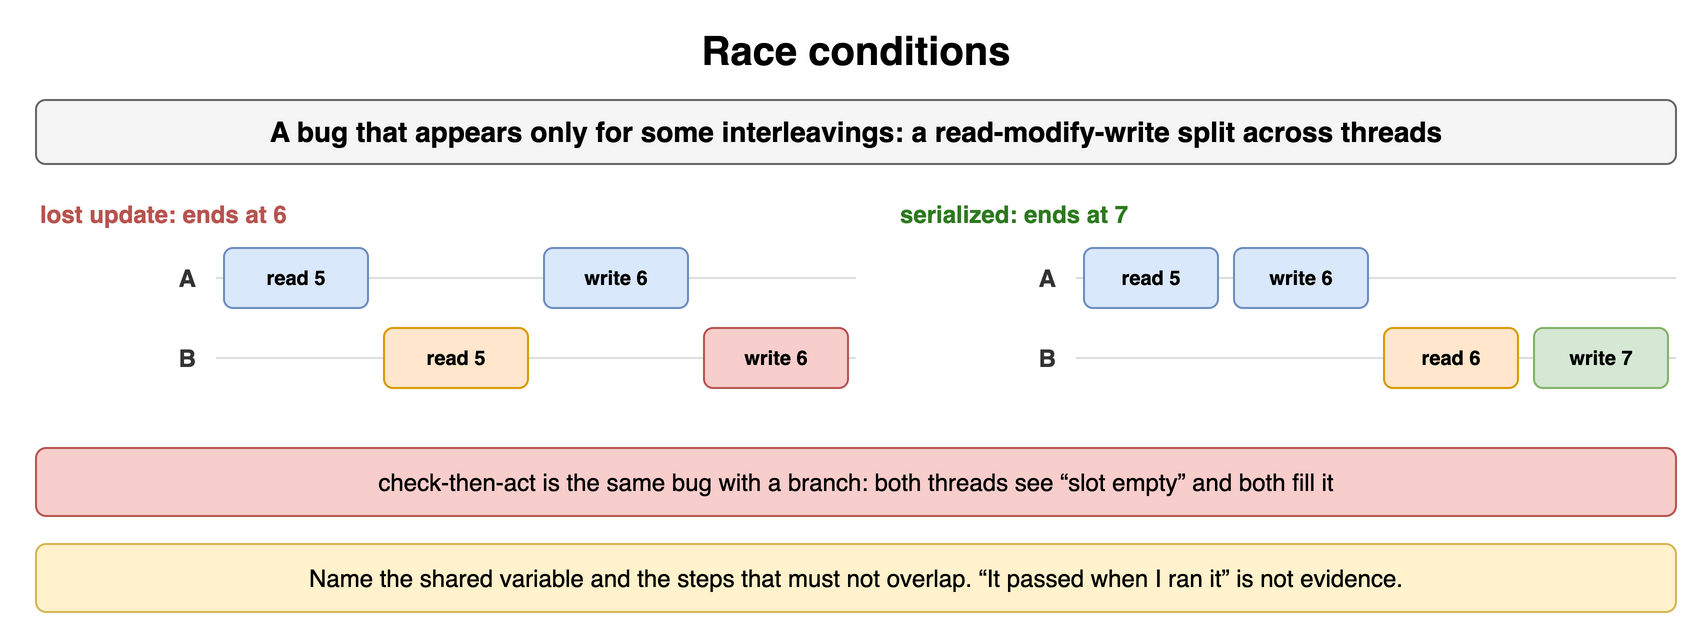

The diagram above was exported from draw.io. Its source (the exported page's mxGraphModel, read from the mxfile embedded in the PNG):
<mxGraphModel dx="900" dy="320" grid="1" gridSize="10" guides="1" tooltips="1" connect="1" arrows="1" fold="1" page="1" pageScale="1" pageWidth="900" pageHeight="320" math="0" shadow="0">
  <root>
    <mxCell id="0" />
    <mxCell id="1" parent="0" />
    <mxCell id="h31" value="Race conditions" style="text;html=1;align=center;verticalAlign=middle;whiteSpace=wrap;fontSize=20;fontStyle=1;" vertex="1" parent="1">
      <mxGeometry x="40" y="10" width="820" height="30" as="geometry" />
    </mxCell>
    <mxCell id="h32" value="A bug that appears only for some interleavings: a read-modify-write split across threads" style="rounded=1;whiteSpace=wrap;html=1;fillColor=#f5f5f5;strokeColor=#666666;fontStyle=1;fontSize=14;" vertex="1" parent="1">
      <mxGeometry x="40" y="50" width="820" height="32" as="geometry" />
    </mxCell>
    <mxCell id="h33" value="lost update: ends at 6" style="text;html=1;whiteSpace=wrap;fontSize=11;align=left;verticalAlign=middle;fontSize=12;fontColor=#b85450;fontStyle=1;" vertex="1" parent="1">
      <mxGeometry x="40" y="98" width="400" height="18" as="geometry" />
    </mxCell>
    <mxCell id="h34" value="A" style="text;html=1;whiteSpace=wrap;fontSize=11;align=right;verticalAlign=middle;fontSize=12;fontColor=#333333;fontStyle=1;" vertex="1" parent="1">
      <mxGeometry x="32" y="124" width="90" height="30" as="geometry" />
    </mxCell>
    <mxCell id="h35" value="" style="endArrow=none;html=1;strokeColor=#dddddd;" edge="1" parent="1">
      <mxGeometry relative="1" as="geometry">
        <mxPoint x="130" y="139.0" as="sourcePoint" />
        <mxPoint x="450" y="139.0" as="targetPoint" />
      </mxGeometry>
    </mxCell>
    <mxCell id="h36" value="B" style="text;html=1;whiteSpace=wrap;fontSize=11;align=right;verticalAlign=middle;fontSize=12;fontColor=#333333;fontStyle=1;" vertex="1" parent="1">
      <mxGeometry x="32" y="164" width="90" height="30" as="geometry" />
    </mxCell>
    <mxCell id="h37" value="" style="endArrow=none;html=1;strokeColor=#dddddd;" edge="1" parent="1">
      <mxGeometry relative="1" as="geometry">
        <mxPoint x="130" y="179.0" as="sourcePoint" />
        <mxPoint x="450" y="179.0" as="targetPoint" />
      </mxGeometry>
    </mxCell>
    <mxCell id="h38" value="read 5" style="rounded=1;whiteSpace=wrap;html=1;fillColor=#dae8fc;strokeColor=#6c8ebf;fontSize=10;align=center;fontStyle=1;" vertex="1" parent="1">
      <mxGeometry x="134" y="124" width="72" height="30" as="geometry" />
    </mxCell>
    <mxCell id="h39" value="read 5" style="rounded=1;whiteSpace=wrap;html=1;fillColor=#ffe6cc;strokeColor=#d79b00;fontSize=10;align=center;fontStyle=1;" vertex="1" parent="1">
      <mxGeometry x="214" y="164" width="72" height="30" as="geometry" />
    </mxCell>
    <mxCell id="h310" value="write 6" style="rounded=1;whiteSpace=wrap;html=1;fillColor=#dae8fc;strokeColor=#6c8ebf;fontSize=10;align=center;fontStyle=1;" vertex="1" parent="1">
      <mxGeometry x="294" y="124" width="72" height="30" as="geometry" />
    </mxCell>
    <mxCell id="h311" value="write 6" style="rounded=1;whiteSpace=wrap;html=1;fillColor=#f8cecc;strokeColor=#b85450;fontSize=10;align=center;fontStyle=1;" vertex="1" parent="1">
      <mxGeometry x="374" y="164" width="72" height="30" as="geometry" />
    </mxCell>
    <mxCell id="h312" value="serialized: ends at 7" style="text;html=1;whiteSpace=wrap;fontSize=11;align=left;verticalAlign=middle;fontSize=12;fontColor=#2d7a1f;fontStyle=1;" vertex="1" parent="1">
      <mxGeometry x="470" y="98" width="390" height="18" as="geometry" />
    </mxCell>
    <mxCell id="h313" value="A" style="text;html=1;whiteSpace=wrap;fontSize=11;align=right;verticalAlign=middle;fontSize=12;fontColor=#333333;fontStyle=1;" vertex="1" parent="1">
      <mxGeometry x="462" y="124" width="90" height="30" as="geometry" />
    </mxCell>
    <mxCell id="h314" value="" style="endArrow=none;html=1;strokeColor=#dddddd;" edge="1" parent="1">
      <mxGeometry relative="1" as="geometry">
        <mxPoint x="560" y="139.0" as="sourcePoint" />
        <mxPoint x="860" y="139.0" as="targetPoint" />
      </mxGeometry>
    </mxCell>
    <mxCell id="h315" value="B" style="text;html=1;whiteSpace=wrap;fontSize=11;align=right;verticalAlign=middle;fontSize=12;fontColor=#333333;fontStyle=1;" vertex="1" parent="1">
      <mxGeometry x="462" y="164" width="90" height="30" as="geometry" />
    </mxCell>
    <mxCell id="h316" value="" style="endArrow=none;html=1;strokeColor=#dddddd;" edge="1" parent="1">
      <mxGeometry relative="1" as="geometry">
        <mxPoint x="560" y="179.0" as="sourcePoint" />
        <mxPoint x="860" y="179.0" as="targetPoint" />
      </mxGeometry>
    </mxCell>
    <mxCell id="h317" value="read 5" style="rounded=1;whiteSpace=wrap;html=1;fillColor=#dae8fc;strokeColor=#6c8ebf;fontSize=10;align=center;fontStyle=1;" vertex="1" parent="1">
      <mxGeometry x="564" y="124" width="67" height="30" as="geometry" />
    </mxCell>
    <mxCell id="h318" value="write 6" style="rounded=1;whiteSpace=wrap;html=1;fillColor=#dae8fc;strokeColor=#6c8ebf;fontSize=10;align=center;fontStyle=1;" vertex="1" parent="1">
      <mxGeometry x="639" y="124" width="67" height="30" as="geometry" />
    </mxCell>
    <mxCell id="h319" value="read 6" style="rounded=1;whiteSpace=wrap;html=1;fillColor=#ffe6cc;strokeColor=#d79b00;fontSize=10;align=center;fontStyle=1;" vertex="1" parent="1">
      <mxGeometry x="714" y="164" width="67" height="30" as="geometry" />
    </mxCell>
    <mxCell id="h320" value="write 7" style="rounded=1;whiteSpace=wrap;html=1;fillColor=#d5e8d4;strokeColor=#82b366;fontSize=10;align=center;fontStyle=1;" vertex="1" parent="1">
      <mxGeometry x="789" y="164" width="67" height="30" as="geometry" />
    </mxCell>
    <mxCell id="h321" value="check-then-act is the same bug with a branch: both threads see “slot empty” and both fill it" style="rounded=1;whiteSpace=wrap;html=1;fillColor=#f8cecc;strokeColor=#b85450;fontSize=12;align=center;" vertex="1" parent="1">
      <mxGeometry x="40" y="224" width="820" height="34" as="geometry" />
    </mxCell>
    <mxCell id="h322" value="Name the shared variable and the steps that must not overlap. “It passed when I ran it” is not evidence." style="rounded=1;whiteSpace=wrap;html=1;fillColor=#fff2cc;strokeColor=#d6b656;fontSize=12;align=center;" vertex="1" parent="1">
      <mxGeometry x="40" y="272" width="820" height="34" as="geometry" />
    </mxCell>
  </root>
</mxGraphModel>